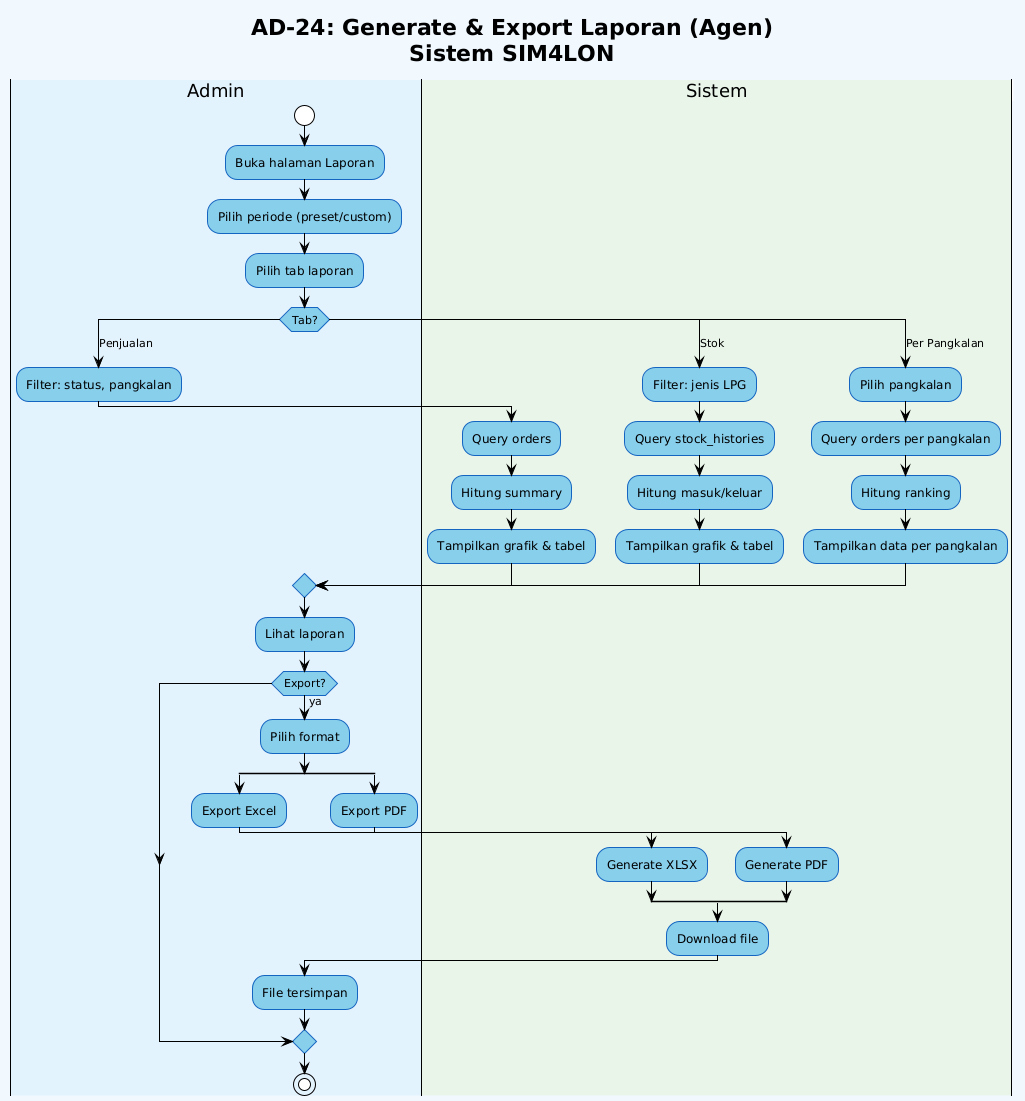

The diagram above was rendered by PlantUML. Its source (embedded in the PNG):
@startuml
!theme plain
skinparam backgroundColor #f0f8ff
skinparam ActivityBackgroundColor #87CEEB
skinparam ActivityBorderColor #1565c0
skinparam PartitionBackgroundColor #e3f2fd
skinparam PartitionBorderColor #1565c0

title **AD-24: Generate & Export Laporan (Agen)**\nSistem SIM4LON

|#e3f2fd|Admin|
start
:Buka halaman Laporan;
:Pilih periode (preset/custom);

:Pilih tab laporan;

switch (Tab?)
case (Penjualan)
    :Filter: status, pangkalan;
    
    |#e8f5e9|Sistem|
    :Query orders;
    :Hitung summary;
    :Tampilkan grafik & tabel;

case (Stok)
    :Filter: jenis LPG;
    
    |Sistem|
    :Query stock_histories;
    :Hitung masuk/keluar;
    :Tampilkan grafik & tabel;

case (Per Pangkalan)
    :Pilih pangkalan;
    
    |Sistem|
    :Query orders per pangkalan;
    :Hitung ranking;
    :Tampilkan data per pangkalan;

endswitch

|Admin|
:Lihat laporan;

if (Export?) then (ya)
    :Pilih format;
    
    split
        :Export Excel;
        |Sistem|
        :Generate XLSX;
    split again
        |Admin|
        :Export PDF;
        |Sistem|
        :Generate PDF;
    end split
    
    |Sistem|
    :Download file;
    
    |Admin|
    :File tersimpan;
endif

stop
@enduml